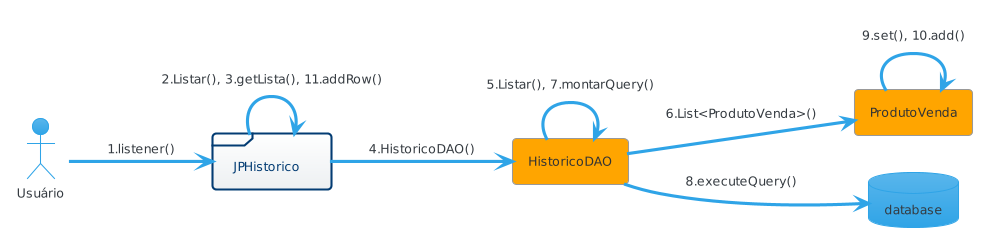

The diagram above was rendered by PlantUML. Its source (embedded in the PNG):
@startuml
!theme cerulean
left to right direction

actor Usuário
agent ProdutoVenda
database database
frame JPHistorico
agent HistoricoDAO

Usuário --> JPHistorico : 1.listener()
JPHistorico --> JPHistorico : 2.Listar(), 3.getLista(), 11.addRow()
JPHistorico --> HistoricoDAO : 4.HistoricoDAO()
HistoricoDAO --> HistoricoDAO : 5.Listar(), 7.montarQuery()
HistoricoDAO --> database : 8.executeQuery()
HistoricoDAO --> ProdutoVenda : 6.List<ProdutoVenda>()
ProdutoVenda --> ProdutoVenda : 9.set(), 10.add()
@enduml